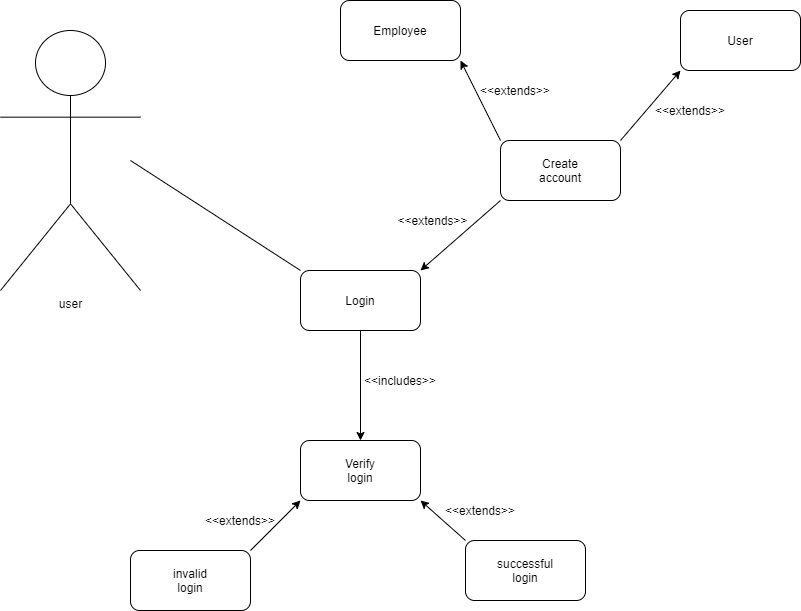

The diagram above was exported from draw.io. Its source (the exported page's mxGraphModel, read from the mxfile embedded in the PNG):
<mxGraphModel dx="2062" dy="1154" grid="1" gridSize="10" guides="1" tooltips="1" connect="1" arrows="1" fold="1" page="1" pageScale="1" pageWidth="1169" pageHeight="826" background="#ffffff" math="0" shadow="0">
  <root>
    <mxCell id="0" />
    <mxCell id="1" parent="0" />
    <mxCell id="gskpr7oqFpxsQ5qQVvol-42" value="user" style="shape=umlActor;verticalLabelPosition=bottom;verticalAlign=top;html=1;outlineConnect=0;" parent="1" vertex="1">
      <mxGeometry x="200" y="120" width="140" height="260" as="geometry" />
    </mxCell>
    <mxCell id="gskpr7oqFpxsQ5qQVvol-50" value="" style="endArrow=none;html=1;" parent="1" edge="1">
      <mxGeometry width="50" height="50" relative="1" as="geometry">
        <mxPoint x="330" y="250" as="sourcePoint" />
        <mxPoint x="500" y="360" as="targetPoint" />
      </mxGeometry>
    </mxCell>
    <mxCell id="gskpr7oqFpxsQ5qQVvol-52" value="" style="rounded=1;whiteSpace=wrap;html=1;" parent="1" vertex="1">
      <mxGeometry x="500" y="360" width="120" height="60" as="geometry" />
    </mxCell>
    <mxCell id="gskpr7oqFpxsQ5qQVvol-53" value="Login" style="text;html=1;strokeColor=none;fillColor=none;align=center;verticalAlign=middle;whiteSpace=wrap;rounded=0;" parent="1" vertex="1">
      <mxGeometry x="540" y="380" width="40" height="20" as="geometry" />
    </mxCell>
    <mxCell id="gskpr7oqFpxsQ5qQVvol-54" value="" style="endArrow=classic;html=1;" parent="1" edge="1">
      <mxGeometry width="50" height="50" relative="1" as="geometry">
        <mxPoint x="700" y="290" as="sourcePoint" />
        <mxPoint x="620" y="360" as="targetPoint" />
      </mxGeometry>
    </mxCell>
    <mxCell id="gskpr7oqFpxsQ5qQVvol-55" value="" style="rounded=1;whiteSpace=wrap;html=1;" parent="1" vertex="1">
      <mxGeometry x="700" y="230" width="120" height="60" as="geometry" />
    </mxCell>
    <mxCell id="gskpr7oqFpxsQ5qQVvol-56" value="Create account" style="text;html=1;strokeColor=none;fillColor=none;align=center;verticalAlign=middle;whiteSpace=wrap;rounded=0;" parent="1" vertex="1">
      <mxGeometry x="730" y="245" width="60" height="30" as="geometry" />
    </mxCell>
    <mxCell id="gskpr7oqFpxsQ5qQVvol-57" value="" style="endArrow=classic;html=1;" parent="1" edge="1">
      <mxGeometry width="50" height="50" relative="1" as="geometry">
        <mxPoint x="450" y="640" as="sourcePoint" />
        <mxPoint x="500" y="590" as="targetPoint" />
      </mxGeometry>
    </mxCell>
    <mxCell id="gskpr7oqFpxsQ5qQVvol-58" value="" style="rounded=1;whiteSpace=wrap;html=1;" parent="1" vertex="1">
      <mxGeometry x="330" y="640" width="120" height="60" as="geometry" />
    </mxCell>
    <mxCell id="gskpr7oqFpxsQ5qQVvol-59" value="invalid login" style="text;html=1;strokeColor=none;fillColor=none;align=center;verticalAlign=middle;whiteSpace=wrap;rounded=0;" parent="1" vertex="1">
      <mxGeometry x="365" y="655" width="50" height="30" as="geometry" />
    </mxCell>
    <mxCell id="gskpr7oqFpxsQ5qQVvol-60" value="" style="endArrow=classic;html=1;entryX=1;entryY=1;entryDx=0;entryDy=0;entryPerimeter=0;" parent="1" target="gskpr7oqFpxsQ5qQVvol-70" edge="1">
      <mxGeometry width="50" height="50" relative="1" as="geometry">
        <mxPoint x="665" y="630" as="sourcePoint" />
        <mxPoint x="625" y="590" as="targetPoint" />
      </mxGeometry>
    </mxCell>
    <mxCell id="gskpr7oqFpxsQ5qQVvol-61" value="" style="rounded=1;whiteSpace=wrap;html=1;" parent="1" vertex="1">
      <mxGeometry x="665" y="630" width="120" height="60" as="geometry" />
    </mxCell>
    <mxCell id="gskpr7oqFpxsQ5qQVvol-62" value="successful login" style="text;html=1;strokeColor=none;fillColor=none;align=center;verticalAlign=middle;whiteSpace=wrap;rounded=0;" parent="1" vertex="1">
      <mxGeometry x="695" y="645" width="60" height="30" as="geometry" />
    </mxCell>
    <mxCell id="gskpr7oqFpxsQ5qQVvol-63" value="" style="rounded=1;whiteSpace=wrap;html=1;" parent="1" vertex="1">
      <mxGeometry x="540" y="90" width="120" height="60" as="geometry" />
    </mxCell>
    <mxCell id="gskpr7oqFpxsQ5qQVvol-64" value="" style="endArrow=classic;html=1;exitX=0;exitY=0;exitDx=0;exitDy=0;entryX=1;entryY=1;entryDx=0;entryDy=0;" parent="1" source="gskpr7oqFpxsQ5qQVvol-55" target="gskpr7oqFpxsQ5qQVvol-63" edge="1">
      <mxGeometry width="50" height="50" relative="1" as="geometry">
        <mxPoint x="650" y="230" as="sourcePoint" />
        <mxPoint x="660" y="160" as="targetPoint" />
      </mxGeometry>
    </mxCell>
    <mxCell id="gskpr7oqFpxsQ5qQVvol-66" value="Employee" style="text;html=1;strokeColor=none;fillColor=none;align=center;verticalAlign=middle;whiteSpace=wrap;rounded=0;" parent="1" vertex="1">
      <mxGeometry x="570" y="105" width="60" height="30" as="geometry" />
    </mxCell>
    <mxCell id="gskpr7oqFpxsQ5qQVvol-67" value="" style="rounded=1;whiteSpace=wrap;html=1;" parent="1" vertex="1">
      <mxGeometry x="880" y="100" width="120" height="60" as="geometry" />
    </mxCell>
    <mxCell id="gskpr7oqFpxsQ5qQVvol-68" value="" style="endArrow=classic;html=1;entryX=0;entryY=1;entryDx=0;entryDy=0;" parent="1" target="gskpr7oqFpxsQ5qQVvol-67" edge="1">
      <mxGeometry width="50" height="50" relative="1" as="geometry">
        <mxPoint x="820" y="230" as="sourcePoint" />
        <mxPoint x="870" y="180" as="targetPoint" />
      </mxGeometry>
    </mxCell>
    <mxCell id="gskpr7oqFpxsQ5qQVvol-69" value="User" style="text;html=1;strokeColor=none;fillColor=none;align=center;verticalAlign=middle;whiteSpace=wrap;rounded=0;" parent="1" vertex="1">
      <mxGeometry x="920" y="120" width="40" height="20" as="geometry" />
    </mxCell>
    <mxCell id="gskpr7oqFpxsQ5qQVvol-70" value="" style="rounded=1;whiteSpace=wrap;html=1;" parent="1" vertex="1">
      <mxGeometry x="500" y="530" width="120" height="60" as="geometry" />
    </mxCell>
    <mxCell id="gskpr7oqFpxsQ5qQVvol-71" value="" style="endArrow=classic;html=1;entryX=0.5;entryY=0;entryDx=0;entryDy=0;exitX=0.5;exitY=1;exitDx=0;exitDy=0;" parent="1" source="gskpr7oqFpxsQ5qQVvol-52" target="gskpr7oqFpxsQ5qQVvol-70" edge="1">
      <mxGeometry width="50" height="50" relative="1" as="geometry">
        <mxPoint x="550" y="480" as="sourcePoint" />
        <mxPoint x="600" y="430" as="targetPoint" />
      </mxGeometry>
    </mxCell>
    <mxCell id="gskpr7oqFpxsQ5qQVvol-72" value="Verify login" style="text;html=1;strokeColor=none;fillColor=none;align=center;verticalAlign=middle;whiteSpace=wrap;rounded=0;" parent="1" vertex="1">
      <mxGeometry x="535" y="545" width="50" height="30" as="geometry" />
    </mxCell>
    <mxCell id="OtwT1lmvFR6PZp2A2AdI-1" value="&amp;lt;&amp;lt;extends&amp;gt;&amp;gt;" style="text;html=1;strokeColor=none;fillColor=none;align=center;verticalAlign=middle;whiteSpace=wrap;rounded=0;" parent="1" vertex="1">
      <mxGeometry x="680" y="170" width="70" height="20" as="geometry" />
    </mxCell>
    <mxCell id="OtwT1lmvFR6PZp2A2AdI-2" value="&amp;lt;&amp;lt;extends&amp;gt;&amp;gt;" style="text;html=1;strokeColor=none;fillColor=none;align=center;verticalAlign=middle;whiteSpace=wrap;rounded=0;" parent="1" vertex="1">
      <mxGeometry x="850" y="190" width="80" height="20" as="geometry" />
    </mxCell>
    <mxCell id="OtwT1lmvFR6PZp2A2AdI-3" value="&amp;lt;&amp;lt;includes&amp;gt;&amp;gt;" style="text;html=1;strokeColor=none;fillColor=none;align=center;verticalAlign=middle;whiteSpace=wrap;rounded=0;" parent="1" vertex="1">
      <mxGeometry x="570" y="460" width="60" height="20" as="geometry" />
    </mxCell>
    <mxCell id="OtwT1lmvFR6PZp2A2AdI-4" value="&amp;lt;&amp;lt;extends&amp;gt;&amp;gt;" style="text;html=1;strokeColor=none;fillColor=none;align=center;verticalAlign=middle;whiteSpace=wrap;rounded=0;" parent="1" vertex="1">
      <mxGeometry x="600" y="300" width="65" height="20" as="geometry" />
    </mxCell>
    <mxCell id="OtwT1lmvFR6PZp2A2AdI-5" value="&amp;lt;&amp;lt;extends&amp;gt;&amp;gt;" style="text;html=1;strokeColor=none;fillColor=none;align=center;verticalAlign=middle;whiteSpace=wrap;rounded=0;" parent="1" vertex="1">
      <mxGeometry x="410" y="600" width="60" height="20" as="geometry" />
    </mxCell>
    <mxCell id="OtwT1lmvFR6PZp2A2AdI-6" value="&amp;lt;&amp;lt;extends&amp;gt;&amp;gt;" style="text;html=1;strokeColor=none;fillColor=none;align=center;verticalAlign=middle;whiteSpace=wrap;rounded=0;" parent="1" vertex="1">
      <mxGeometry x="650" y="590" width="60" height="20" as="geometry" />
    </mxCell>
  </root>
</mxGraphModel>